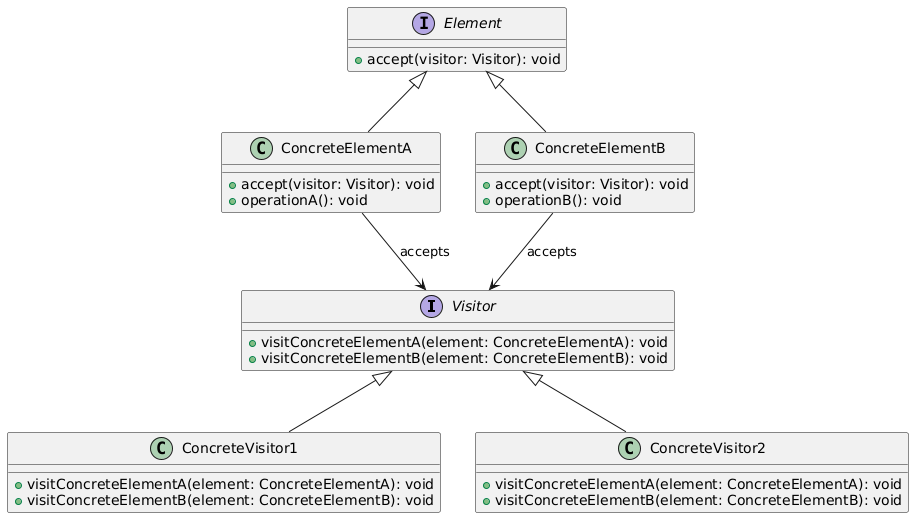

The diagram above was rendered by PlantUML. Its source (embedded in the PNG):
@startuml
' Visitor interface
interface Visitor {
  + visitConcreteElementA(element: ConcreteElementA): void
  + visitConcreteElementB(element: ConcreteElementB): void
}

' Concrete Visitor classes
class ConcreteVisitor1   {
  + visitConcreteElementA(element: ConcreteElementA): void
  + visitConcreteElementB(element: ConcreteElementB): void
}

class ConcreteVisitor2   {
  + visitConcreteElementA(element: ConcreteElementA): void
  + visitConcreteElementB(element: ConcreteElementB): void
}

' Element interface
interface Element {
  + accept(visitor: Visitor): void
}

' Concrete Element classes
class ConcreteElementA   {
  + accept(visitor: Visitor): void
  + operationA(): void
}

class ConcreteElementB   {
  + accept(visitor: Visitor): void
  + operationB(): void
}

' Relationships
Visitor <|-- ConcreteVisitor1
Visitor <|-- ConcreteVisitor2
Element <|-- ConcreteElementA
Element <|-- ConcreteElementB
ConcreteElementA --> Visitor : accepts
ConcreteElementB --> Visitor : accepts
@enduml